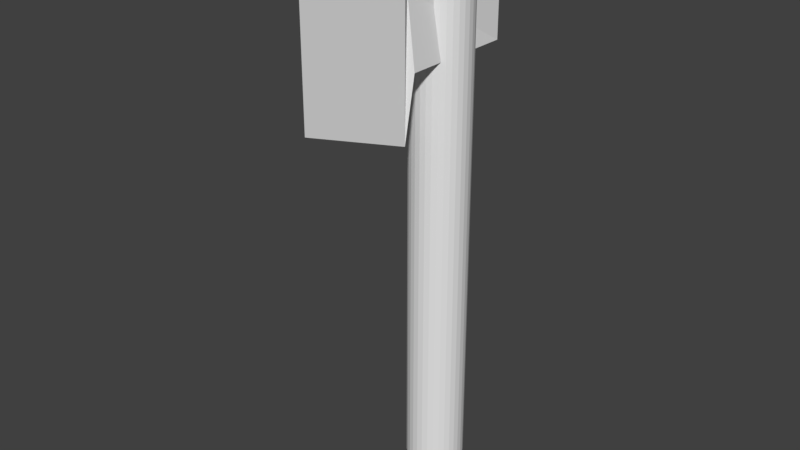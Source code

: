 # Source: Axe_1.blend  (saved by Blender 2.79.0; exported with 4.5.12 LTS)
import bpy
from mathutils import Matrix  # noqa: F401  (used for matrix-valued properties, if any)

bpy.ops.wm.read_factory_settings(use_empty=True)
scene = bpy.context.scene
scene.name = 'Scene'

# ---- collections
col_collection_1 = bpy.data.collections.new('Collection 1'); scene.collection.children.link(col_collection_1)

# ---- world
world_world = bpy.data.worlds.new('World'); scene.world = world_world
world_world.color = (0.05088, 0.05088, 0.05088)
world_world.use_sun_shadow = False
world_world.sun_shadow_jitter_overblur = 0.0
world_world.cycles.sampling_method = 'MANUAL'

# ---- meshes
me_cube_001 = bpy.data.meshes.new('Cube.001')
me_cube_001.from_pydata([(-0.6571, -1.0, -0.9589), (-0.6571, -1.0, 0.7429), (-1.0, 1.0, -1.0), (-1.0, 1.0, 1.0), (1.0, -1.0, -1.0), (0.5429, -1.0, 0.7429), (1.0, 1.0, -1.0), (1.0, 1.0, 1.0), (-0.94, -1.148, -2.649), (-0.94, -1.148, 2.485), (0.8257, -1.148, 2.485), (0.8257, -1.148, -2.649), (0.0, -2.922, -1.667), (0.0, -2.922, 1.275)], [], [(0, 1, 3, 2), (2, 3, 7, 6), (6, 7, 5, 4), (5, 1, 9, 10), (2, 6, 4, 0), (7, 3, 1, 5), (11, 10, 13, 12), (4, 5, 10, 11), (1, 0, 8, 9), (0, 4, 11, 8), (8, 11, 12), (9, 8, 12, 13), (10, 9, 13)])
_uv = me_cube_001.uv_layers.new(name='UVMap')
_uv.uv.foreach_set('vector', [0.1345, 0.7226, 0.09956, 0.7114, 0.1076, 0.6681, 0.1487, 0.6812, 0.08687, 0.7307, 0.135, 0.7307, 0.135, 0.7789, 0.08686, 0.7789, 0.0238, 0.6814, 0.06454, 0.6674, 0.07371, 0.711, 0.03666, 0.7226, 0.1513, 0.8809, 0.1521, 0.9265, 0.08595, 0.9384, 0.08472, 0.8714, 0.08687, 0.7307, 0.08686, 0.7789, 0.03872, 0.7789, 0.03872, 0.7308, 0.06454, 0.6674, 0.1076, 0.6681, 0.09956, 0.7114, 0.07371, 0.711, 0.1619, 0.8465, 0.006711, 0.8509, 0.03688, 0.7863, 0.1299, 0.785, 0.1116, 0.8621, 0.04919, 0.8635, 0.006711, 0.8509, 0.1619, 0.8465, 0.1117, 0.8622, 0.04883, 0.8634, 0.006583, 0.8508, 0.1619, 0.8461, 0.1516, 0.8809, 0.1525, 0.9262, 0.08625, 0.9383, 0.0851, 0.8712, 0.0851, 0.8712, 0.08625, 0.9383, 0.004427, 0.9042, 0.1619, 0.8461, 0.006583, 0.8508, 0.03653, 0.7868, 0.1296, 0.7852, 0.08472, 0.8714, 0.08595, 0.9384, 0.003804, 0.9042])
me_cube_001.use_remesh_preserve_volume = False
me_cube_001.use_remesh_preserve_attributes = False
me_cube_001.use_mirror_vertex_groups = False
me_cube_001.update()
me_cylinder = bpy.data.meshes.new('Cylinder')
me_cylinder.from_pydata([(0.0, 1.0, -1.0), (0.0, 1.0, 1.0), (0.1951, 0.9808, -1.0), (0.1951, 0.9808, 1.0), (0.3827, 0.9239, -1.0), (0.3827, 0.9239, 1.0), (0.5556, 0.8315, -1.0), (0.5556, 0.8315, 1.0), (0.7071, 0.7071, -1.0), (0.7071, 0.7071, 1.0), (0.8315, 0.5556, -1.0), (0.8315, 0.5556, 1.0), (0.9239, 0.3827, -1.0), (0.9239, 0.3827, 1.0), (0.9808, 0.1951, -1.0), (0.9808, 0.1951, 1.0), (1.0, 7.55e-08, -1.0), (1.0, 7.55e-08, 1.0), (0.9808, -0.1951, -1.0), (0.9808, -0.1951, 1.0), (0.9239, -0.3827, -1.0), (0.9239, -0.3827, 1.0), (0.8315, -0.5556, -1.0), (0.8315, -0.5556, 1.0), (0.7071, -0.7071, -1.0), (0.7071, -0.7071, 1.0), (0.5556, -0.8315, -1.0), (0.5556, -0.8315, 1.0), (0.3827, -0.9239, -1.0), (0.3827, -0.9239, 1.0), (0.1951, -0.9808, -1.0), (0.1951, -0.9808, 1.0), (-3.258e-07, -1.0, -1.0), (-3.258e-07, -1.0, 1.0), (-0.1951, -0.9808, -1.0), (-0.1951, -0.9808, 1.0), (-0.3827, -0.9239, -1.0), (-0.3827, -0.9239, 1.0), (-0.5556, -0.8315, -1.0), (-0.5556, -0.8315, 1.0), (-0.7071, -0.7071, -1.0), (-0.7071, -0.7071, 1.0), (-0.8315, -0.5556, -1.0), (-0.8315, -0.5556, 1.0), (-0.9239, -0.3827, -1.0), (-0.9239, -0.3827, 1.0), (-0.9808, -0.1951, -1.0), (-0.9808, -0.1951, 1.0), (-1.0, 9.656e-07, -1.0), (-1.0, 9.656e-07, 1.0), (-0.9808, 0.1951, -1.0), (-0.9808, 0.1951, 1.0), (-0.9239, 0.3827, -1.0), (-0.9239, 0.3827, 1.0), (-0.8315, 0.5556, -1.0), (-0.8315, 0.5556, 1.0), (-0.7071, 0.7071, -1.0), (-0.7071, 0.7071, 1.0), (-0.5556, 0.8315, -1.0), (-0.5556, 0.8315, 1.0), (-0.3827, 0.9239, -1.0), (-0.3827, 0.9239, 1.0), (-0.1951, 0.9808, -1.0), (-0.1951, 0.9808, 1.0), (0.1951, 0.9808, 1.527), (-1.084e-06, 1.0, 1.527), (0.3827, 0.9239, 1.527), (0.5556, 0.8315, 1.527), (0.7071, 0.7071, 1.527), (0.8315, 0.5556, 1.527), (0.9239, 0.3827, 1.527), (0.9808, 0.1951, 1.527), (1.0, 7.55e-08, 1.527), (0.9808, -0.1951, 1.527), (0.9239, -0.3827, 1.527), (0.8315, -0.5556, 1.527), (0.7071, -0.7071, 1.527), (0.5556, -0.8315, 1.527), (0.3827, -0.9239, 1.527), (0.1951, -0.9808, 1.527), (-1.41e-06, -1.0, 1.527), (-0.1951, -0.9808, 1.527), (-0.3827, -0.9239, 1.527), (-0.5556, -0.8315, 1.527), (-0.7071, -0.7071, 1.527), (-0.8315, -0.5556, 1.527), (-0.9239, -0.3827, 1.527), (-0.9808, -0.1951, 1.527), (-1.0, 9.656e-07, 1.527), (-0.9808, 0.1951, 1.527), (-0.9239, 0.3827, 1.527), (-0.8315, 0.5556, 1.527), (-0.7071, 0.7071, 1.527), (-0.5556, 0.8315, 1.527), (-0.3827, 0.9239, 1.527), (-0.1951, 0.9808, 1.527)], [], [(0, 1, 3, 2), (2, 3, 5, 4), (4, 5, 7, 6), (6, 7, 9, 8), (8, 9, 11, 10), (10, 11, 13, 12), (12, 13, 15, 14), (14, 15, 17, 16), (16, 17, 19, 18), (18, 19, 21, 20), (20, 21, 23, 22), (22, 23, 25, 24), (24, 25, 27, 26), (26, 27, 29, 28), (28, 29, 31, 30), (30, 31, 33, 32), (32, 33, 35, 34), (34, 35, 37, 36), (36, 37, 39, 38), (38, 39, 41, 40), (40, 41, 43, 42), (42, 43, 45, 44), (44, 45, 47, 46), (46, 47, 49, 48), (48, 49, 51, 50), (50, 51, 53, 52), (52, 53, 55, 54), (54, 55, 57, 56), (56, 57, 59, 58), (58, 59, 61, 60), (61, 59, 93, 94), (60, 61, 63, 62), (62, 63, 1, 0), (0, 2, 4, 6, 8, 10, 12, 14, 16, 18, 20, 22, 24, 26, 28, 30, 32, 34, 36, 38, 40, 42, 44, 46, 48, 50, 52, 54, 56, 58, 60, 62), (64, 65, 95, 94, 93, 92, 91, 90, 89, 88, 87, 86, 85, 84, 83, 82, 81, 80, 79, 78, 77, 76, 75, 74, 73, 72, 71, 70, 69, 68, 67, 66), (17, 15, 71, 72), (35, 33, 80, 81), (53, 51, 89, 90), (9, 7, 67, 68), (27, 25, 76, 77), (45, 43, 85, 86), (63, 61, 94, 95), (19, 17, 72, 73), (37, 35, 81, 82), (55, 53, 90, 91), (11, 9, 68, 69), (29, 27, 77, 78), (47, 45, 86, 87), (3, 1, 65, 64), (1, 63, 95, 65), (21, 19, 73, 74), (39, 37, 82, 83), (57, 55, 91, 92), (13, 11, 69, 70), (31, 29, 78, 79), (49, 47, 87, 88), (5, 3, 64, 66), (23, 21, 74, 75), (41, 39, 83, 84), (59, 57, 92, 93), (15, 13, 70, 71), (33, 31, 79, 80), (51, 49, 88, 89), (7, 5, 66, 67), (25, 23, 75, 76), (43, 41, 84, 85)])
_uv = me_cylinder.uv_layers.new(name='UVMap')
_uv.uv.foreach_set('vector', [0.1306, 0.5344, 0.1306, 0.6164, 0.1226, 0.6164, 0.1226, 0.5344, 0.1226, 0.5344, 0.1226, 0.6164, 0.1145, 0.6164, 0.1145, 0.5344, 0.1145, 0.5344, 0.1145, 0.6164, 0.1065, 0.6164, 0.1065, 0.5344, 0.1065, 0.5344, 0.1065, 0.6164, 0.09846, 0.6164, 0.09846, 0.5344, 0.09846, 0.5344, 0.09846, 0.6164, 0.09042, 0.6164, 0.09042, 0.5344, 0.09042, 0.5344, 0.09042, 0.6164, 0.08238, 0.6164, 0.08238, 0.5344, 0.08238, 0.5344, 0.08238, 0.6164, 0.07434, 0.6164, 0.07434, 0.5344, 0.07434, 0.5344, 0.07434, 0.6164, 0.0663, 0.6164, 0.0663, 0.5344, 0.0663, 0.5344, 0.0663, 0.6164, 0.05826, 0.6164, 0.05826, 0.5344, 0.05826, 0.5344, 0.05826, 0.6164, 0.05022, 0.6164, 0.05022, 0.5344, 0.05022, 0.5344, 0.05022, 0.6164, 0.04217, 0.6164, 0.04218, 0.5344, 0.04218, 0.5344, 0.04217, 0.6164, 0.03413, 0.6164, 0.03413, 0.5344, 0.03413, 0.5344, 0.03413, 0.6164, 0.02609, 0.6164, 0.02609, 0.5344, 0.02609, 0.5344, 0.02609, 0.6164, 0.01805, 0.6164, 0.01805, 0.5344, 0.01805, 0.5344, 0.01805, 0.6164, 0.01001, 0.6164, 0.01001, 0.5344, 0.2673, 0.5344, 0.2673, 0.6164, 0.2593, 0.6164, 0.2593, 0.5344, 0.2593, 0.5344, 0.2593, 0.6164, 0.2513, 0.6164, 0.2513, 0.5344, 0.2513, 0.5344, 0.2513, 0.6164, 0.2432, 0.6164, 0.2432, 0.5344, 0.2432, 0.5344, 0.2432, 0.6164, 0.2352, 0.6164, 0.2352, 0.5344, 0.2352, 0.5344, 0.2352, 0.6164, 0.2271, 0.6164, 0.2271, 0.5344, 0.2271, 0.5344, 0.2271, 0.6164, 0.2191, 0.6164, 0.2191, 0.5344, 0.2191, 0.5344, 0.2191, 0.6164, 0.211, 0.6164, 0.211, 0.5344, 0.211, 0.5344, 0.211, 0.6164, 0.203, 0.6164, 0.203, 0.5344, 0.203, 0.5344, 0.203, 0.6164, 0.195, 0.6164, 0.195, 0.5344, 0.195, 0.5344, 0.195, 0.6164, 0.1869, 0.6164, 0.1869, 0.5344, 0.1869, 0.5344, 0.1869, 0.6164, 0.1789, 0.6164, 0.1789, 0.5344, 0.1789, 0.5344, 0.1789, 0.6164, 0.1708, 0.6164, 0.1708, 0.5344, 0.1708, 0.5344, 0.1708, 0.6164, 0.1628, 0.6164, 0.1628, 0.5344, 0.1628, 0.5344, 0.1628, 0.6164, 0.1548, 0.6164, 0.1548, 0.5344, 0.1548, 0.5344, 0.1548, 0.6164, 0.1467, 0.6164, 0.1467, 0.5344, 0.1467, 0.6164, 0.1548, 0.6164, 0.1548, 0.638, 0.1467, 0.638, 0.1467, 0.5344, 0.1467, 0.6164, 0.1387, 0.6164, 0.1387, 0.5344, 0.1387, 0.5344, 0.1387, 0.6164, 0.1306, 0.6164, 0.1306, 0.5344, 0.0447, 0.4464, 0.05159, 0.4464, 0.05836, 0.4477, 0.06473, 0.4504, 0.07046, 0.4542, 0.07534, 0.4591, 0.07917, 0.4648, 0.08181, 0.4712, 0.08315, 0.4779, 0.08315, 0.4848, 0.08181, 0.4916, 0.07917, 0.498, 0.07534, 0.5037, 0.07046, 0.5086, 0.06473, 0.5124, 0.05836, 0.515, 0.05159, 0.5164, 0.0447, 0.5164, 0.03794, 0.515, 0.03156, 0.5124, 0.02583, 0.5086, 0.02096, 0.5037, 0.01713, 0.498, 0.01449, 0.4916, 0.01314, 0.4848, 0.01314, 0.4779, 0.01449, 0.4712, 0.01713, 0.4648, 0.02096, 0.4591, 0.02583, 0.4542, 0.03157, 0.4504, 0.03794, 0.4477, 0.05839, 0.5149, 0.05163, 0.5162, 0.04473, 0.5162, 0.03797, 0.5149, 0.0316, 0.5122, 0.02587, 0.5084, 0.02099, 0.5035, 0.01716, 0.4978, 0.01452, 0.4914, 0.01318, 0.4847, 0.01318, 0.4778, 0.01452, 0.471, 0.01716, 0.4646, 0.02099, 0.4589, 0.02587, 0.454, 0.0316, 0.4502, 0.03797, 0.4476, 0.04473, 0.4462, 0.05163, 0.4462, 0.05839, 0.4476, 0.06476, 0.4502, 0.07049, 0.454, 0.07537, 0.4589, 0.0792, 0.4646, 0.08184, 0.471, 0.08318, 0.4778, 0.08318, 0.4847, 0.08184, 0.4914, 0.0792, 0.4978, 0.07537, 0.5035, 0.07049, 0.5084, 0.06476, 0.5122, 0.0663, 0.6164, 0.07434, 0.6164, 0.07434, 0.638, 0.0663, 0.638, 0.2513, 0.6164, 0.2593, 0.6164, 0.2593, 0.638, 0.2513, 0.638, 0.1789, 0.6164, 0.1869, 0.6164, 0.1869, 0.638, 0.1789, 0.638, 0.09846, 0.6164, 0.1065, 0.6164, 0.1065, 0.638, 0.09846, 0.638, 0.02609, 0.6164, 0.03413, 0.6164, 0.03413, 0.638, 0.02609, 0.638, 0.211, 0.6164, 0.2191, 0.6164, 0.2191, 0.638, 0.211, 0.638, 0.1387, 0.6164, 0.1467, 0.6164, 0.1467, 0.638, 0.1387, 0.638, 0.05826, 0.6164, 0.0663, 0.6164, 0.0663, 0.638, 0.05826, 0.638, 0.2432, 0.6164, 0.2513, 0.6164, 0.2513, 0.638, 0.2432, 0.638, 0.1708, 0.6164, 0.1789, 0.6164, 0.1789, 0.638, 0.1708, 0.638, 0.09042, 0.6164, 0.09846, 0.6164, 0.09846, 0.638, 0.09042, 0.638, 0.01805, 0.6164, 0.02609, 0.6164, 0.02609, 0.638, 0.01805, 0.638, 0.203, 0.6164, 0.211, 0.6164, 0.211, 0.638, 0.203, 0.638, 0.1226, 0.6164, 0.1306, 0.6164, 0.1306, 0.638, 0.1226, 0.638, 0.1306, 0.6164, 0.1387, 0.6164, 0.1387, 0.638, 0.1306, 0.638, 0.05022, 0.6164, 0.05826, 0.6164, 0.05826, 0.638, 0.05022, 0.638, 0.2352, 0.6164, 0.2432, 0.6164, 0.2432, 0.638, 0.2352, 0.638, 0.1628, 0.6164, 0.1708, 0.6164, 0.1708, 0.638, 0.1628, 0.638, 0.08238, 0.6164, 0.09042, 0.6164, 0.09042, 0.638, 0.08238, 0.638, 0.01001, 0.6164, 0.01805, 0.6164, 0.01805, 0.638, 0.01001, 0.638, 0.195, 0.6164, 0.203, 0.6164, 0.203, 0.638, 0.195, 0.638, 0.1145, 0.6164, 0.1226, 0.6164, 0.1226, 0.638, 0.1145, 0.638, 0.04217, 0.6164, 0.05022, 0.6164, 0.05022, 0.638, 0.04217, 0.638, 0.2271, 0.6164, 0.2352, 0.6164, 0.2352, 0.638, 0.2271, 0.638, 0.1548, 0.6164, 0.1628, 0.6164, 0.1628, 0.638, 0.1548, 0.638, 0.07434, 0.6164, 0.08238, 0.6164, 0.08238, 0.638, 0.07434, 0.638, 0.2593, 0.6164, 0.2673, 0.6164, 0.2673, 0.638, 0.2593, 0.638, 0.1869, 0.6164, 0.195, 0.6164, 0.195, 0.638, 0.1869, 0.638, 0.1065, 0.6164, 0.1145, 0.6164, 0.1145, 0.638, 0.1065, 0.638, 0.03413, 0.6164, 0.04217, 0.6164, 0.04217, 0.638, 0.03413, 0.638, 0.2191, 0.6164, 0.2271, 0.6164, 0.2271, 0.638, 0.2191, 0.638])
me_cylinder.use_remesh_preserve_volume = False
me_cylinder.use_remesh_preserve_attributes = False
me_cylinder.use_mirror_vertex_groups = False
me_cylinder.update()

# ---- objects
ob_cube = bpy.data.objects.new('Cube', me_cube_001)
ob_cylinder = bpy.data.objects.new('Cylinder', me_cylinder)

# ---- transforms, parenting, visibility, modifiers, constraints
ob_cube.location = (0.0, 0.0, 1.378)
ob_cube.scale = (0.05279, 0.176, 0.1161)
ob_cube.lineart.crease_threshold = 0.0
ob_cylinder.location = (0.0, 0.0, 0.5895)
ob_cylinder.scale = (0.08798, 0.08798, 0.6159)
ob_cylinder.lineart.crease_threshold = 0.0

# ---- collection membership
col_collection_1.objects.link(ob_cube)
col_collection_1.objects.link(ob_cylinder)

# ---- scene / render settings (as saved in the file)
scene.frame_start = 1; scene.frame_end = 250; scene.frame_set(186)
scene.render.engine = 'BLENDER_EEVEE_NEXT'
scene.render.resolution_percentage = 50
scene.render.dither_intensity = 0.0
scene.cycles.use_denoising = False
scene.cycles.samples = 128
scene.cycles.sampling_pattern = 'TABULATED_SOBOL'
scene.cycles.use_adaptive_sampling = False
scene.cycles.use_light_tree = False
scene.cycles.blur_glossy = 0.0
scene.cycles.sample_clamp_indirect = 0.0
scene.view_settings.view_transform = 'Standard'
bpy.context.view_layer.update()

# ---- added for rendering (the .blend has no active camera and no usable light): camera, sun
cam_auto = bpy.data.cameras.new('AutoCamera')
cam_auto.lens = 50.0
cam_auto.sensor_width = 36.0
cam_auto.clip_end = 1000.0
ob_auto_camera = bpy.data.objects.new('AutoCamera', cam_auto)
scene.collection.objects.link(ob_auto_camera)
ob_auto_camera.location = (1.69965, -2.20867, 2.18002)
ob_auto_camera.rotation_euler = (1.09748, -7.21219e-08, 0.694738)
scene.camera = ob_auto_camera
light_auto_sun = bpy.data.lights.new('AutoSun', 'SUN')
light_auto_sun.energy = 3.0
light_auto_sun.angle = 0.0523599
ob_auto_sun = bpy.data.objects.new('AutoSun', light_auto_sun)
scene.collection.objects.link(ob_auto_sun)
ob_auto_sun.rotation_euler = (0.872665, 0.174533, 0.523599)
bpy.context.view_layer.update()
